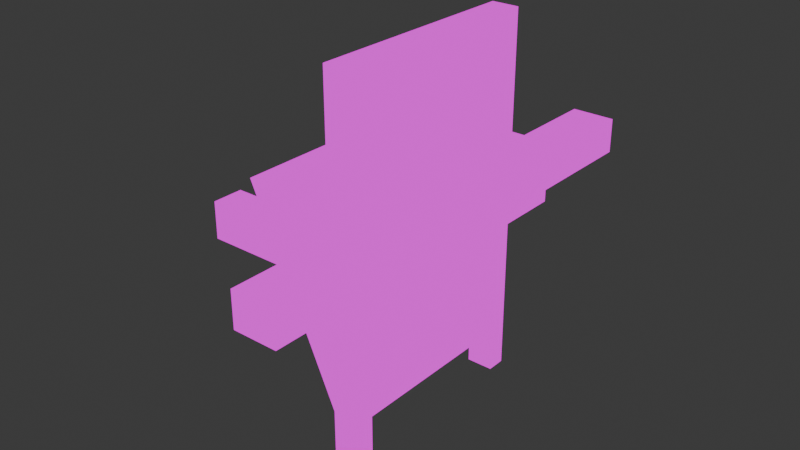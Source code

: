 # Source: Stage_V0._ONLYCHAIR_0.5.blend  (saved by Blender 4.5.87; exported with 4.5.12 LTS)
import bpy
from mathutils import Matrix  # noqa: F401  (used for matrix-valued properties, if any)

bpy.ops.wm.read_factory_settings(use_empty=True)
scene = bpy.context.scene
scene.name = 'Scene'

# ---- collections
col_collection = bpy.data.collections.new('Collection'); scene.collection.children.link(col_collection)
col_curtains = bpy.data.collections.new('Curtains'); col_collection.children.link(col_curtains)
col_stagewalls = bpy.data.collections.new('StageWalls'); col_collection.children.link(col_stagewalls)
col_stageandseating = bpy.data.collections.new('StageAndSeating'); col_collection.children.link(col_stageandseating)

# ---- images (referenced by path relative to the original .blend; pixels are not part of the script)
import os
ASSET_DIR = os.environ.get("B2B_ASSET_DIR", "")  # directory of the original .blend (textures are referenced by path, not embedded)
HERE = os.path.dirname(os.path.abspath(__file__))  # packed textures are extracted next to this script under _unpacked/

def load_image(name, relpath, width, height, colorspace="sRGB"):
    """Load a texture the original file referenced (path relative to the .blend, or extracted next to this script)."""
    p = next((c for c in (os.path.join(HERE, relpath), os.path.join(ASSET_DIR, relpath)) if relpath and os.path.exists(c)), "")
    if p:
        img = bpy.data.images.load(p, check_existing=True)
        img.name = name
    else:  # same state as the original file: an image datablock whose file is absent (Cycles renders it pink)
        img = bpy.data.images.new(name, width, height)
        img.source = "FILE"
        img.filepath = "//" + (relpath or name)
    img.colorspace_settings.name = colorspace
    return img
img_char1 = load_image('Char1_', 'Char1_1_.png', 1024, 1024, 'sRGB')
img_bakedchair5_png = load_image('BakedChair5.png', 'BakedChair5.png', 1024, 1024, 'sRGB')
img_bakedchair3 = load_image('BakedChair3', 'BakedChair3.png', 1024, 1024, 'sRGB')

# ---- materials (node trees are filled in below, after node groups)
mat_material_010 = bpy.data.materials.new('Material.010')

# ---- material node trees
mat_material_010.use_nodes = True; mat_material_010.node_tree.nodes.clear()
_N = mat_material_010.node_tree.nodes; _L = mat_material_010.node_tree.links
n0 = _N.new('ShaderNodeBsdfPrincipled'); n0.name = 'Principled BSDF'; n0.location = (-347, 256)
n1 = _N.new('ShaderNodeOutputMaterial'); n1.name = 'Material Output'; n1.location = (-2, 250)
n2 = _N.new('ShaderNodeTexImage'); n2.name = 'Image Texture'; n2.location = (-1011, 323)
n2.image = img_char1
n3 = _N.new('ShaderNodeTexNoise'); n3.name = 'Noise Texture'; n3.location = (-634, 170)
n3.inputs[2].default_value = 69.3
n3.inputs[3].default_value = 10.5
n3.inputs[5].default_value = 0.0
n4 = _N.new('ShaderNodeTexImage'); n4.name = 'Image Texture.001'; n4.location = (587, 233)
n4.image = img_bakedchair5_png
n5 = _N.new('ShaderNodeTexImage'); n5.name = 'Image Texture.002'; n5.location = (209, 158)
n5.image = img_bakedchair3
_L.new(n2.outputs[0], n0.inputs[0])
_L.new(n3.outputs[0], n0.inputs[1])
_L.new(n4.outputs[0], n1.inputs[0])
n1.is_active_output = True

# ---- world
world_world = bpy.data.worlds.new('World'); scene.world = world_world
world_world.use_nodes = True; world_world.node_tree.nodes.clear()
_N = world_world.node_tree.nodes; _L = world_world.node_tree.links
n0 = _N.new('ShaderNodeOutputWorld'); n0.name = 'World Output'; n0.location = (200, 100)
n1 = _N.new('ShaderNodeBackground'); n1.name = 'Background'; n1.location = (-200, 100)
n1.inputs[0].default_value = (0.05088, 0.05088, 0.05088, 1.0)
_L.new(n1.outputs[0], n0.inputs[0])
n0.is_active_output = True
world_world.color = (0.05088, 0.05088, 0.05088)
world_world.sun_shadow_jitter_overblur = 0.0

# ---- meshes
me_cube_009 = bpy.data.meshes.new('Cube.009')
me_cube_009.from_pydata([(-1.0, -1.0, -0.1248), (-1.0, -1.0, 0.1248), (-0.9627, -1.0, 0.1271), (0.9646, -1.0, 0.7167), (1.97, -1.0, -0.127), (1.97, -1.0, 0.1226), (0.8626, -1.0, 0.9445), (-1.0, 0.0, -0.1248), (-0.8607, 0.0, -0.1007), (-1.0, -1.0, 0.0), (-1.0, 0.0, 0.1248), (-0.9627, 0.0, 0.1271), (0.9646, 0.0, 0.7167), (1.97, 0.0, -0.127), (1.97, 0.0, 0.1226), (0.8626, 0.0, 0.9445), (1.97, -1.0, -0.002222), (0.9136, -1.0, 0.8306), (0.0, -1.0, -0.1248), (0.05198, -1.0, 0.308), (0.0, -1.0, 0.1248), (-0.05005, -1.0, 0.5358), (0.0, 0.0, 0.1248), (-0.05005, 0.0, 0.5358), (0.05198, 0.0, 0.308), (0.0, 0.0, -0.1248), (0.0, -1.0, 0.0), (0.0009664, -1.0, 0.4219), (1.97, 0.0, -0.002222), (0.9136, 0.0, 0.8306), (-1.0, 0.0, 0.0), (-0.9117, 0.0, 0.01319), (-0.357, 0.0, 0.1248), (-0.9617, 0.0, 0.1248), (-0.9617, -1.0, 0.1248), (-0.357, -1.0, 0.1248), (0.4273, -1.035, -0.4492), (0.7476, -1.035, -0.4495), (0.5874, -1.035, -0.4493), (0.4277, -1.035, 1.027), (0.748, -1.035, 1.026), (0.5879, -1.035, 1.026), (0.4273, -1.304, -0.4492), (0.7476, -1.304, -0.4495), (0.5874, -1.304, -0.4493), (0.4277, -1.304, 1.027), (0.748, -1.304, 1.026), (0.5879, -1.304, 1.026), (0.5864, 0.0, -0.1255), (0.5864, -1.0, -0.1255), (0.3578, 0.0, -0.1252), (0.3578, -1.0, -0.1252), (0.586, 0.0, -0.4885), (0.586, -1.0, -0.4885), (0.3574, 0.0, -0.4882), (0.3574, -1.0, -0.4882), (0.4274, -1.035, -0.04923), (0.7477, -1.035, -0.04954), (0.5876, -1.035, -0.04939), (0.4274, -1.304, -0.04923), (0.7477, -1.304, -0.04954), (0.5876, -1.304, -0.04939), (1.97, -0.8264, -0.002222), (1.97, -0.8264, 0.1226), (0.0, -0.8264, -0.1248), (1.97, -0.8264, -0.127), (-1.0, -0.8264, 0.1248), (-0.9617, -0.8264, 0.1248), (0.0, -0.8264, 0.1248), (-1.0, -0.8264, -0.1248), (-1.0, -0.8264, 0.0), (0.9136, -0.8264, 0.8306), (0.8626, -0.8264, 0.9445), (0.05198, -0.8264, 0.308), (0.9646, -0.8264, 0.7167), (-0.05005, -0.8264, 0.5358), (-0.9627, -0.8264, 0.1271), (0.5864, -0.8264, -0.1255), (0.3578, -0.8264, -0.1252), (0.586, -0.8264, -0.4885), (0.3574, -0.8264, -0.4882), (-1.41, -1.0, -0.1248), (-1.41, -1.0, 0.1248), (-1.41, -1.0, 0.0), (-1.41, -0.8264, 0.1248), (-1.41, -0.8264, -0.1248), (-1.41, -0.8264, 0.0), (0.4273, -2.123, -0.4492), (0.7476, -2.123, -0.4495), (0.5874, -2.123, -0.4493), (0.4274, -2.123, -0.04923), (0.7477, -2.123, -0.04954), (0.5876, -2.123, -0.04939), (-1.0, 1.0, -0.1248), (-1.0, 1.0, 0.1248), (-0.9627, 1.0, 0.1271), (0.9646, 1.0, 0.7167), (1.97, 1.0, -0.127), (1.97, 1.0, 0.1226), (0.8626, 1.0, 0.9445), (-1.0, 1.0, 0.0), (1.97, 1.0, -0.002222), (0.9136, 1.0, 0.8306), (0.0, 1.0, -0.1248), (0.05198, 1.0, 0.308), (0.0, 1.0, 0.1248), (-0.05005, 1.0, 0.5358), (0.0, 1.0, 0.0), (0.0009664, 1.0, 0.4219), (-0.9617, 1.0, 0.1248), (-0.357, 1.0, 0.1248), (0.4273, 1.035, -0.4492), (0.7476, 1.035, -0.4495), (0.5874, 1.035, -0.4493), (0.4277, 1.035, 1.027), (0.748, 1.035, 1.026), (0.5879, 1.035, 1.026), (0.4273, 1.304, -0.4492), (0.7476, 1.304, -0.4495), (0.5874, 1.304, -0.4493), (0.4277, 1.304, 1.027), (0.748, 1.304, 1.026), (0.5879, 1.304, 1.026), (0.5864, 1.0, -0.1255), (0.3578, 1.0, -0.1252), (0.586, 1.0, -0.4885), (0.3574, 1.0, -0.4882), (0.4274, 1.035, -0.04923), (0.7477, 1.035, -0.04954), (0.5876, 1.035, -0.04939), (0.4274, 1.304, -0.04923), (0.7477, 1.304, -0.04954), (0.5876, 1.304, -0.04939), (1.97, 0.8264, -0.002222), (1.97, 0.8264, 0.1226), (0.0, 0.8264, -0.1248), (1.97, 0.8264, -0.127), (-1.0, 0.8264, 0.1248), (-0.9617, 0.8264, 0.1248), (0.0, 0.8264, 0.1248), (-1.0, 0.8264, -0.1248), (-1.0, 0.8264, 0.0), (0.9136, 0.8264, 0.8306), (0.8626, 0.8264, 0.9445), (0.05198, 0.8264, 0.308), (0.9646, 0.8264, 0.7167), (-0.05005, 0.8264, 0.5358), (-0.9627, 0.8264, 0.1271), (0.5864, 0.8264, -0.1255), (0.3578, 0.8264, -0.1252), (0.586, 0.8264, -0.4885), (0.3574, 0.8264, -0.4882), (-1.41, 1.0, -0.1248), (-1.41, 1.0, 0.1248), (-1.41, 1.0, 0.0), (-1.41, 0.8264, 0.1248), (-1.41, 0.8264, -0.1248), (-1.41, 0.8264, 0.0), (0.4273, 2.123, -0.4492), (0.7476, 2.123, -0.4495), (0.5874, 2.123, -0.4493), (0.4274, 2.123, -0.04923), (0.7477, 2.123, -0.04954), (0.5876, 2.123, -0.04939)], [(8, 32), (8, 31), (31, 33)], [(62, 63, 5, 16), (35, 21, 34), (35, 19, 27), (35, 26, 20), (77, 65, 4, 49), (66, 1, 34, 67), (35, 20, 68, 22, 32), (63, 68, 20, 5), (69, 64, 18, 0), (26, 35, 32), (32, 20, 26), (64, 78, 51, 18), (65, 62, 16, 4), (69, 70, 30, 7), (70, 66, 10, 30), (71, 72, 6, 17), (18, 9, 0), (9, 18, 26), (73, 74, 3, 19), (75, 76, 2, 21), (72, 75, 21, 6), (24, 73, 19, 35, 32), (34, 1, 9), (9, 35, 34), (3, 17, 27, 19), (17, 6, 21, 27), (74, 71, 17, 3), (35, 9, 26), (67, 76, 11, 33), (35, 27, 21), (38, 37, 43, 44), (56, 36, 42, 59), (49, 51, 55, 53), (58, 41, 40, 57), (56, 39, 41, 58), (5, 20, 18, 51, 49, 4, 16), (59, 61, 47, 45), (61, 60, 46, 47), (36, 38, 44, 42), (57, 40, 46, 60), (40, 41, 47, 46), (41, 39, 45, 47), (80, 79, 53, 55), (77, 49, 53, 79), (78, 50, 54, 80), (37, 57, 60, 43), (44, 43, 88, 89), (59, 42, 87, 90), (36, 56, 58, 38), (38, 58, 57, 37), (39, 56, 59, 45), (51, 49, 58, 56), (49, 58, 38, 53), (56, 51, 55, 36), (36, 55, 53, 38), (51, 78, 80, 55), (48, 77, 79, 52), (54, 52, 79, 80), (34, 2, 76, 67), (12, 29, 71, 74), (15, 23, 75, 72), (23, 11, 76, 75), (24, 12, 74, 73), (29, 15, 72, 71), (69, 0, 81, 85), (70, 69, 85, 86), (13, 28, 62, 65), (25, 50, 78, 64), (7, 25, 64, 69), (14, 22, 68, 63), (10, 66, 67, 33), (48, 13, 65, 77), (28, 14, 63, 62), (83, 82, 84, 86), (81, 83, 86, 85), (9, 1, 82, 83), (66, 70, 86, 84), (1, 66, 84, 82), (0, 9, 83, 81), (89, 88, 91, 92), (87, 89, 92, 90), (61, 59, 90, 92), (42, 44, 89, 87), (43, 60, 91, 88), (60, 61, 92, 91), (133, 101, 98, 134), (110, 109, 106), (110, 108, 104), (110, 105, 107), (148, 123, 97, 136), (137, 138, 109, 94), (110, 32, 22, 139, 105), (134, 98, 105, 139), (140, 93, 103, 135), (107, 32, 110), (32, 107, 105), (135, 103, 124, 149), (136, 97, 101, 133), (140, 7, 30, 141), (141, 30, 10, 137), (142, 102, 99, 143), (103, 93, 100), (100, 107, 103), (144, 104, 96, 145), (146, 106, 95, 147), (143, 99, 106, 146), (24, 32, 110, 104, 144), (109, 100, 94), (100, 109, 110), (96, 104, 108, 102), (102, 108, 106, 99), (145, 96, 102, 142), (110, 107, 100), (138, 33, 11, 147), (110, 106, 108), (113, 119, 118, 112), (127, 130, 117, 111), (123, 125, 126, 124), (129, 128, 115, 116), (127, 129, 116, 114), (98, 101, 97, 123, 124, 103, 105), (130, 120, 122, 132), (132, 122, 121, 131), (111, 117, 119, 113), (128, 131, 121, 115), (115, 121, 122, 116), (116, 122, 120, 114), (151, 126, 125, 150), (148, 150, 125, 123), (149, 151, 54, 50), (112, 118, 131, 128), (119, 160, 159, 118), (130, 161, 158, 117), (111, 113, 129, 127), (113, 112, 128, 129), (114, 120, 130, 127), (124, 127, 129, 123), (123, 125, 113, 129), (127, 111, 126, 124), (111, 113, 125, 126), (124, 126, 151, 149), (48, 52, 150, 148), (54, 151, 150, 52), (109, 138, 147, 95), (12, 145, 142, 29), (15, 143, 146, 23), (23, 146, 147, 11), (24, 144, 145, 12), (29, 142, 143, 15), (140, 156, 152, 93), (141, 157, 156, 140), (13, 136, 133, 28), (25, 135, 149, 50), (7, 140, 135, 25), (14, 134, 139, 22), (10, 33, 138, 137), (48, 148, 136, 13), (28, 133, 134, 14), (154, 157, 155, 153), (152, 156, 157, 154), (100, 154, 153, 94), (137, 155, 157, 141), (94, 153, 155, 137), (93, 152, 154, 100), (160, 163, 162, 159), (158, 161, 163, 160), (132, 163, 161, 130), (117, 158, 160, 119), (118, 159, 162, 131), (131, 162, 163, 132)])
_uv = me_cube_009.uv_layers.new(name='UVMap')
_uv.uv.foreach_set('vector', [0.1954, 0.5456, 0.1844, 0.5456, 0.1844, 0.5301, 0.1954, 0.5301, 0.692, 0.3946, 0.7172, 0.3564, 0.7103, 0.4454, 0.692, 0.3946, 0.695, 0.3547, 0.7061, 0.3556, 0.692, 0.3946, 0.6707, 0.3684, 0.6812, 0.3646, 0.1524, 0.309, 0.02907, 0.309, 0.02907, 0.2935, 0.1524, 0.2935, 0.7855, 0.4288, 0.7855, 0.4443, 0.7821, 0.4443, 0.7821, 0.4288, 0.02907, 0.2353, 0.02907, 0.2037, 0.04456, 0.2037, 0.1183, 0.2037, 0.1183, 0.2353, 0.04456, 0.02907, 0.04456, 0.2037, 0.02907, 0.2037, 0.02907, 0.02907, 0.3868, 0.2812, 0.2976, 0.2812, 0.2976, 0.2657, 0.3868, 0.2657, 0.5709, 0.2657, 0.6021, 0.2657, 0.6021, 0.355, 0.8953, 0.02907, 0.9063, 0.1177, 0.8953, 0.1195, 0.2976, 0.2812, 0.2657, 0.2812, 0.2657, 0.2657, 0.2976, 0.2657, 0.2065, 0.5456, 0.1954, 0.5456, 0.1954, 0.5301, 0.2065, 0.5301, 0.05129, 0.8667, 0.04018, 0.8667, 0.04018, 0.7929, 0.05129, 0.7929, 0.04018, 0.8667, 0.02907, 0.8667, 0.02907, 0.7929, 0.04018, 0.7929, 0.3982, 0.7074, 0.3875, 0.7074, 0.3875, 0.6919, 0.3982, 0.6919, 0.6602, 0.3722, 0.701, 0.4524, 0.6905, 0.4562, 0.701, 0.4524, 0.6602, 0.3722, 0.6707, 0.3684, 0.5648, 0.2812, 0.4815, 0.2812, 0.4815, 0.2657, 0.5648, 0.2657, 0.351, 0.1921, 0.4362, 0.1921, 0.4362, 0.2076, 0.351, 0.2076, 0.2657, 0.1921, 0.351, 0.1921, 0.351, 0.2076, 0.2657, 0.2076, 0.5648, 0.355, 0.5648, 0.2812, 0.5648, 0.2657, 0.6021, 0.2657, 0.6021, 0.355, 0.7103, 0.4454, 0.7115, 0.4486, 0.701, 0.4524, 0.701, 0.4524, 0.692, 0.3946, 0.7103, 0.4454, 0.7017, 0.2657, 0.7128, 0.2666, 0.7061, 0.3556, 0.695, 0.3547, 0.7128, 0.2666, 0.7239, 0.2674, 0.7172, 0.3564, 0.7061, 0.3556, 0.4088, 0.7074, 0.3982, 0.7074, 0.3982, 0.6919, 0.4088, 0.6919, 0.692, 0.3946, 0.701, 0.4524, 0.6707, 0.3684, 0.4671, 0.8549, 0.4669, 0.8549, 0.4669, 0.7812, 0.4671, 0.7812, 0.692, 0.3946, 0.7061, 0.3556, 0.7172, 0.3564, 0.6745, 0.8799, 0.6602, 0.8799, 0.6602, 0.8559, 0.6745, 0.8559, 0.5915, 0.1248, 0.5915, 0.1604, 0.5674, 0.1604, 0.5674, 0.1248, 0.5651, 0.5548, 0.5651, 0.5344, 0.5975, 0.5344, 0.5975, 0.5548, 0.5571, 0.8325, 0.5571, 0.7364, 0.5714, 0.7364, 0.5714, 0.8325, 0.5428, 0.8324, 0.5428, 0.7364, 0.5571, 0.7364, 0.5571, 0.8325, 0.5428, 0.6782, 0.5428, 0.5024, 0.5651, 0.5024, 0.5651, 0.5344, 0.5651, 0.5548, 0.5651, 0.6783, 0.554, 0.6783, 0.8017, 0.8877, 0.7874, 0.8877, 0.7874, 0.7917, 0.8017, 0.7916, 0.7874, 0.8877, 0.7731, 0.8877, 0.7731, 0.7917, 0.7874, 0.7917, 0.6888, 0.8799, 0.6745, 0.8799, 0.6745, 0.8559, 0.6888, 0.8559, 0.02907, 0.6256, 0.02907, 0.5301, 0.0531, 0.5301, 0.0531, 0.6256, 0.9194, 0.1777, 0.9194, 0.1919, 0.8953, 0.1919, 0.8953, 0.1777, 0.9194, 0.1919, 0.9194, 0.206, 0.8953, 0.206, 0.8953, 0.1919, 0.8905, 0.5642, 0.8701, 0.5642, 0.8701, 0.5488, 0.8905, 0.5488, 0.7798, 0.5674, 0.7798, 0.5519, 0.812, 0.5519, 0.812, 0.5674, 0.8049, 0.1921, 0.8049, 0.1183, 0.8372, 0.1183, 0.8372, 0.1921, 0.02907, 0.661, 0.02907, 0.6256, 0.0531, 0.6256, 0.0531, 0.661, 0.6745, 0.8559, 0.6602, 0.8559, 0.6602, 0.7828, 0.6745, 0.7828, 0.5674, 0.1248, 0.5674, 0.1604, 0.4943, 0.1604, 0.4943, 0.1248, 0.5428, 0.8681, 0.5428, 0.8324, 0.5571, 0.8325, 0.5571, 0.8682, 0.5571, 0.8682, 0.5571, 0.8325, 0.5714, 0.8325, 0.5714, 0.8682, 0.5915, 0.02907, 0.5915, 0.1248, 0.5674, 0.1248, 0.5674, 0.02907, 0.5651, 0.5344, 0.5651, 0.5548, 0.5583, 0.5549, 0.5583, 0.5406, 0.7798, 0.5519, 0.7731, 0.5488, 0.8085, 0.5488, 0.812, 0.5519, 0.5583, 0.5406, 0.5651, 0.5344, 0.5975, 0.5344, 0.594, 0.5407, 0.594, 0.5407, 0.5975, 0.5344, 0.5975, 0.5548, 0.594, 0.555, 0.8049, 0.2076, 0.8049, 0.1921, 0.8372, 0.1921, 0.8372, 0.2076, 0.7798, 0.6411, 0.7798, 0.5674, 0.812, 0.5674, 0.812, 0.6411, 0.8905, 0.638, 0.8701, 0.638, 0.8701, 0.5642, 0.8905, 0.5642, 0.4671, 0.8704, 0.4669, 0.8704, 0.4669, 0.8549, 0.4671, 0.8549, 0.4088, 0.7812, 0.3982, 0.7812, 0.3982, 0.7074, 0.4088, 0.7074, 0.2657, 0.1183, 0.351, 0.1183, 0.351, 0.1921, 0.2657, 0.1921, 0.351, 0.1183, 0.4362, 0.1183, 0.4362, 0.1921, 0.351, 0.1921, 0.5648, 0.355, 0.4815, 0.355, 0.4815, 0.2812, 0.5648, 0.2812, 0.3982, 0.7812, 0.3875, 0.7812, 0.3875, 0.7074, 0.3982, 0.7074, 0.3868, 0.2812, 0.3868, 0.2657, 0.4234, 0.2657, 0.4234, 0.2812, 0.3976, 0.9652, 0.3865, 0.9652, 0.3865, 0.9286, 0.3976, 0.9286, 0.2065, 0.6194, 0.1954, 0.6194, 0.1954, 0.5456, 0.2065, 0.5456, 0.2976, 0.355, 0.2657, 0.355, 0.2657, 0.2812, 0.2976, 0.2812, 0.3868, 0.355, 0.2976, 0.355, 0.2976, 0.2812, 0.3868, 0.2812, 0.1183, 0.02907, 0.1183, 0.2037, 0.04456, 0.2037, 0.04456, 0.02907, 0.7855, 0.355, 0.7855, 0.4288, 0.7821, 0.4288, 0.7821, 0.355, 0.1524, 0.3827, 0.02907, 0.3827, 0.02907, 0.309, 0.1524, 0.309, 0.1954, 0.6194, 0.1844, 0.6194, 0.1844, 0.5456, 0.1954, 0.5456, 0.9465, 0.9513, 0.9465, 0.9402, 0.962, 0.9402, 0.962, 0.9513, 0.9465, 0.9625, 0.9465, 0.9513, 0.962, 0.9513, 0.962, 0.9625, 0.701, 0.4524, 0.7115, 0.4486, 0.7239, 0.4831, 0.7134, 0.4868, 0.4088, 0.9652, 0.3976, 0.9652, 0.3976, 0.9286, 0.4088, 0.9286, 0.7855, 0.4443, 0.7855, 0.4288, 0.8218, 0.4288, 0.8218, 0.4443, 0.6905, 0.4562, 0.701, 0.4524, 0.7134, 0.4868, 0.703, 0.4906, 0.04336, 0.9606, 0.02907, 0.9606, 0.02907, 0.9249, 0.04336, 0.9249, 0.05766, 0.9606, 0.04336, 0.9606, 0.04336, 0.9249, 0.05766, 0.9249, 0.8942, 0.2657, 0.9084, 0.2657, 0.9084, 0.3389, 0.8942, 0.3389, 0.6888, 0.8559, 0.6745, 0.8559, 0.6745, 0.7828, 0.6888, 0.7828, 0.0531, 0.661, 0.0531, 0.6256, 0.1262, 0.6256, 0.1262, 0.661, 0.88, 0.2657, 0.8942, 0.2657, 0.8942, 0.3389, 0.88, 0.3389, 0.1954, 0.6932, 0.1954, 0.7087, 0.1844, 0.7087, 0.1844, 0.6932, 0.2976, 0.6313, 0.2793, 0.6821, 0.2724, 0.5931, 0.2976, 0.6313, 0.2835, 0.5922, 0.2946, 0.5914, 0.2976, 0.6313, 0.3084, 0.6013, 0.3189, 0.6051, 0.1524, 0.4565, 0.1524, 0.472, 0.02907, 0.472, 0.02907, 0.4565, 0.7855, 0.2812, 0.7821, 0.2812, 0.7821, 0.2657, 0.7855, 0.2657, 0.2076, 0.2353, 0.1183, 0.2353, 0.1183, 0.2037, 0.1921, 0.2037, 0.2076, 0.2037, 0.1921, 0.02907, 0.2076, 0.02907, 0.2076, 0.2037, 0.1921, 0.2037, 0.3868, 0.4288, 0.3868, 0.4443, 0.2976, 0.4443, 0.2976, 0.4288, 0.5709, 0.4443, 0.6021, 0.355, 0.6021, 0.4443, 0.9574, 0.7916, 0.9574, 0.8821, 0.9465, 0.8803, 0.2976, 0.4288, 0.2976, 0.4443, 0.2657, 0.4443, 0.2657, 0.4288, 0.2065, 0.6932, 0.2065, 0.7087, 0.1954, 0.7087, 0.1954, 0.6932, 0.05129, 0.7192, 0.05129, 0.7929, 0.04018, 0.7929, 0.04018, 0.7192, 0.04018, 0.7192, 0.04018, 0.7929, 0.02907, 0.7929, 0.02907, 0.7192, 0.3982, 0.8549, 0.3982, 0.8704, 0.3875, 0.8704, 0.3875, 0.8549, 0.3294, 0.6089, 0.2991, 0.6928, 0.2886, 0.689, 0.2886, 0.689, 0.3189, 0.6051, 0.3294, 0.6089, 0.5648, 0.4288, 0.5648, 0.4443, 0.4815, 0.4443, 0.4815, 0.4288, 0.351, 0.04456, 0.351, 0.02907, 0.4362, 0.02907, 0.4362, 0.04456, 0.2657, 0.04456, 0.2657, 0.02907, 0.351, 0.02907, 0.351, 0.04456, 0.5648, 0.355, 0.6021, 0.355, 0.6021, 0.4443, 0.5648, 0.4443, 0.5648, 0.4288, 0.2793, 0.6821, 0.2886, 0.689, 0.2782, 0.6853, 0.2886, 0.689, 0.2793, 0.6821, 0.2976, 0.6313, 0.288, 0.5024, 0.2946, 0.5914, 0.2835, 0.5922, 0.2768, 0.5032, 0.2768, 0.5032, 0.2835, 0.5922, 0.2724, 0.5931, 0.2657, 0.5041, 0.4088, 0.8549, 0.4088, 0.8704, 0.3982, 0.8704, 0.3982, 0.8549, 0.2976, 0.6313, 0.3189, 0.6051, 0.2886, 0.689, 0.4671, 0.7074, 0.4671, 0.7812, 0.4669, 0.7812, 0.4669, 0.7074, 0.2976, 0.6313, 0.2724, 0.5931, 0.2835, 0.5922, 0.28, 0.7854, 0.28, 0.8094, 0.2657, 0.8094, 0.2657, 0.7854, 0.3875, 0.5982, 0.4116, 0.5982, 0.4116, 0.6338, 0.3875, 0.6338, 0.6926, 0.6011, 0.6602, 0.6011, 0.6602, 0.5807, 0.6926, 0.5807, 0.1922, 0.8628, 0.1779, 0.8628, 0.1779, 0.7668, 0.1922, 0.7668, 0.2065, 0.8628, 0.1922, 0.8628, 0.1922, 0.7668, 0.2065, 0.7668, 0.7149, 0.7246, 0.7038, 0.7246, 0.6926, 0.7246, 0.6926, 0.6011, 0.6926, 0.5807, 0.6926, 0.5488, 0.7149, 0.5488, 0.8598, 0.8877, 0.8598, 0.7916, 0.8741, 0.7917, 0.8741, 0.8877, 0.8741, 0.8877, 0.8741, 0.7917, 0.8884, 0.7917, 0.8884, 0.8877, 0.2943, 0.7854, 0.2943, 0.8094, 0.28, 0.8094, 0.28, 0.7854, 0.7468, 0.1245, 0.7227, 0.1245, 0.7227, 0.02907, 0.7468, 0.02907, 0.6602, 0.9381, 0.6843, 0.9381, 0.6843, 0.9522, 0.6602, 0.9522, 0.6602, 0.9522, 0.6843, 0.9522, 0.6843, 0.9664, 0.6602, 0.9664, 0.8905, 0.7118, 0.8905, 0.7273, 0.8701, 0.7273, 0.8701, 0.7118, 0.7798, 0.7149, 0.812, 0.7149, 0.812, 0.7304, 0.7798, 0.7304, 0.8049, 0.04456, 0.8372, 0.04456, 0.8372, 0.1183, 0.8049, 0.1183, 0.7468, 0.16, 0.7227, 0.16, 0.7227, 0.1245, 0.7468, 0.1245, 0.28, 0.8094, 0.28, 0.8826, 0.2657, 0.8826, 0.2657, 0.8094, 0.4116, 0.5982, 0.4847, 0.5982, 0.4847, 0.6338, 0.4116, 0.6338, 0.2065, 0.8985, 0.1922, 0.8985, 0.1922, 0.8628, 0.2065, 0.8628, 0.1922, 0.8985, 0.1779, 0.8985, 0.1779, 0.8628, 0.1922, 0.8628, 0.3875, 0.5024, 0.4116, 0.5024, 0.4116, 0.5982, 0.3875, 0.5982, 0.6926, 0.5807, 0.6995, 0.587, 0.6995, 0.6013, 0.6926, 0.6011, 0.7798, 0.7304, 0.812, 0.7304, 0.8085, 0.7335, 0.7731, 0.7335, 0.6995, 0.587, 0.6638, 0.587, 0.6602, 0.5807, 0.6926, 0.5807, 0.6638, 0.587, 0.6638, 0.6013, 0.6602, 0.6011, 0.6602, 0.5807, 0.8049, 0.02907, 0.8372, 0.02907, 0.8372, 0.04456, 0.8049, 0.04456, 0.7798, 0.6411, 0.812, 0.6411, 0.812, 0.7149, 0.7798, 0.7149, 0.8905, 0.638, 0.8905, 0.7118, 0.8701, 0.7118, 0.8701, 0.638, 0.4671, 0.6919, 0.4671, 0.7074, 0.4669, 0.7074, 0.4669, 0.6919, 0.4088, 0.7812, 0.4088, 0.8549, 0.3982, 0.8549, 0.3982, 0.7812, 0.2657, 0.1183, 0.2657, 0.04456, 0.351, 0.04456, 0.351, 0.1183, 0.351, 0.1183, 0.351, 0.04456, 0.4362, 0.04456, 0.4362, 0.1183, 0.5648, 0.355, 0.5648, 0.4288, 0.4815, 0.4288, 0.4815, 0.355, 0.3982, 0.7812, 0.3982, 0.8549, 0.3875, 0.8549, 0.3875, 0.7812, 0.3868, 0.4288, 0.4234, 0.4288, 0.4234, 0.4443, 0.3868, 0.4443, 0.9598, 0.5854, 0.9598, 0.5488, 0.9709, 0.5488, 0.9709, 0.5854, 0.2065, 0.6194, 0.2065, 0.6932, 0.1954, 0.6932, 0.1954, 0.6194, 0.2976, 0.355, 0.2976, 0.4288, 0.2657, 0.4288, 0.2657, 0.355, 0.3868, 0.355, 0.3868, 0.4288, 0.2976, 0.4288, 0.2976, 0.355, 0.1183, 0.02907, 0.1921, 0.02907, 0.1921, 0.2037, 0.1183, 0.2037, 0.7855, 0.355, 0.7821, 0.355, 0.7821, 0.2812, 0.7855, 0.2812, 0.1524, 0.3827, 0.1524, 0.4565, 0.02907, 0.4565, 0.02907, 0.3827, 0.1954, 0.6194, 0.1954, 0.6932, 0.1844, 0.6932, 0.1844, 0.6194, 0.2812, 0.9518, 0.2657, 0.9518, 0.2657, 0.9407, 0.2812, 0.9407, 0.2812, 0.9629, 0.2657, 0.9629, 0.2657, 0.9518, 0.2812, 0.9518, 0.2886, 0.689, 0.2762, 0.7235, 0.2657, 0.7197, 0.2782, 0.6853, 0.9487, 0.5854, 0.9487, 0.5488, 0.9598, 0.5488, 0.9598, 0.5854, 0.7855, 0.2657, 0.8218, 0.2657, 0.8218, 0.2812, 0.7855, 0.2812, 0.2991, 0.6928, 0.2867, 0.7273, 0.2762, 0.7235, 0.2886, 0.689, 0.5571, 0.962, 0.5571, 0.9263, 0.5714, 0.9263, 0.5714, 0.962, 0.5428, 0.962, 0.5428, 0.9263, 0.5571, 0.9263, 0.5571, 0.962, 0.8942, 0.4701, 0.8942, 0.397, 0.9084, 0.397, 0.9084, 0.4701, 0.2943, 0.8094, 0.2943, 0.8826, 0.28, 0.8826, 0.28, 0.8094, 0.7227, 0.16, 0.6496, 0.16, 0.6496, 0.1245, 0.7227, 0.1245, 0.88, 0.4701, 0.88, 0.397, 0.8942, 0.397, 0.8942, 0.4701])
me_cube_009.materials.append(mat_material_010)
me_cube_009.update()

# ---- objects
ob_cube_002 = bpy.data.objects.new('Cube.002', me_cube_009)

# ---- transforms, parenting, visibility, modifiers, constraints
ob_cube_002.location = (-0.005881, 0.0, -0.04318)
ob_cube_002.rotation_euler = (0.0, 1.569, 0.0)
ob_cube_002.scale = (-0.05631, -0.05631, -0.05631)

# ---- collection membership
col_stageandseating.objects.link(ob_cube_002)

# ---- scene / render settings (as saved in the file)
scene.frame_start = 1; scene.frame_end = 250; scene.frame_set(11)
scene.render.engine = 'CYCLES'
scene.cycles.bake_type = 'DIFFUSE'
bpy.context.view_layer.update()

# ---- added for rendering (the .blend has no active camera and no usable light): camera, sun
cam_auto = bpy.data.cameras.new('AutoCamera')
cam_auto.lens = 50.0
cam_auto.sensor_width = 36.0
cam_auto.clip_end = 1000.0
ob_auto_camera = bpy.data.objects.new('AutoCamera', cam_auto)
scene.collection.objects.link(ob_auto_camera)
ob_auto_camera.location = (0.272728, -0.352553, 0.207574)
ob_auto_camera.rotation_euler = (1.09748, -7.21219e-08, 0.694738)
scene.camera = ob_auto_camera
light_auto_sun = bpy.data.lights.new('AutoSun', 'SUN')
light_auto_sun.energy = 3.0
light_auto_sun.angle = 0.0523599
ob_auto_sun = bpy.data.objects.new('AutoSun', light_auto_sun)
scene.collection.objects.link(ob_auto_sun)
ob_auto_sun.rotation_euler = (0.872665, 0.174533, 0.523599)
bpy.context.view_layer.update()
